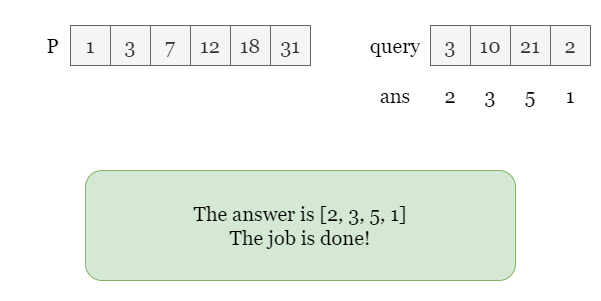

The diagram above was exported from draw.io. Its source (the exported page's mxGraphModel, read from the mxfile embedded in the PNG):
<mxGraphModel dx="898" dy="458" grid="1" gridSize="10" guides="1" tooltips="1" connect="1" arrows="1" fold="1" page="1" pageScale="1" pageWidth="600" pageHeight="300" math="0" shadow="0">
  <root>
    <mxCell id="3V22S3rRRL51iEoZUnEY-0" />
    <mxCell id="3V22S3rRRL51iEoZUnEY-1" parent="3V22S3rRRL51iEoZUnEY-0" />
    <mxCell id="PAcIawvDLZeOeetcewxc-0" value="" style="rounded=0;whiteSpace=wrap;html=1;fontFamily=Georgia;fontSize=20;strokeColor=none;" vertex="1" parent="3V22S3rRRL51iEoZUnEY-1">
      <mxGeometry width="600" height="300" as="geometry" />
    </mxCell>
    <mxCell id="3V22S3rRRL51iEoZUnEY-2" value="3" style="rounded=0;whiteSpace=wrap;html=1;fontFamily=Georgia;fontSize=20;fillColor=#f5f5f5;strokeColor=#666666;fontColor=#333333;" vertex="1" parent="3V22S3rRRL51iEoZUnEY-1">
      <mxGeometry x="430" y="25" width="40" height="40" as="geometry" />
    </mxCell>
    <mxCell id="3V22S3rRRL51iEoZUnEY-3" value="10" style="rounded=0;whiteSpace=wrap;html=1;fontFamily=Georgia;fontSize=20;fillColor=#f5f5f5;strokeColor=#666666;fontColor=#333333;" vertex="1" parent="3V22S3rRRL51iEoZUnEY-1">
      <mxGeometry x="470" y="25" width="40" height="40" as="geometry" />
    </mxCell>
    <mxCell id="3V22S3rRRL51iEoZUnEY-4" value="21" style="rounded=0;whiteSpace=wrap;html=1;fontFamily=Georgia;fontSize=20;fillColor=#f5f5f5;strokeColor=#666666;fontColor=#333333;" vertex="1" parent="3V22S3rRRL51iEoZUnEY-1">
      <mxGeometry x="510" y="25" width="40" height="40" as="geometry" />
    </mxCell>
    <mxCell id="3V22S3rRRL51iEoZUnEY-5" value="2" style="rounded=0;whiteSpace=wrap;html=1;fontFamily=Georgia;fontSize=20;fillColor=#f5f5f5;strokeColor=#666666;fontColor=#333333;" vertex="1" parent="3V22S3rRRL51iEoZUnEY-1">
      <mxGeometry x="550" y="25" width="40" height="40" as="geometry" />
    </mxCell>
    <mxCell id="3V22S3rRRL51iEoZUnEY-6" value="query" style="text;html=1;strokeColor=none;fillColor=none;align=center;verticalAlign=middle;whiteSpace=wrap;rounded=0;fontFamily=Georgia;fontSize=20;" vertex="1" parent="3V22S3rRRL51iEoZUnEY-1">
      <mxGeometry x="370" y="30" width="50" height="30" as="geometry" />
    </mxCell>
    <mxCell id="3V22S3rRRL51iEoZUnEY-7" value="1" style="rounded=0;whiteSpace=wrap;html=1;fontFamily=Georgia;fontSize=20;fillColor=#f5f5f5;fontColor=#333333;strokeColor=#666666;" vertex="1" parent="3V22S3rRRL51iEoZUnEY-1">
      <mxGeometry x="70" y="25" width="40" height="40" as="geometry" />
    </mxCell>
    <mxCell id="3V22S3rRRL51iEoZUnEY-8" value="3" style="rounded=0;whiteSpace=wrap;html=1;fontFamily=Georgia;fontSize=20;fillColor=#f5f5f5;fontColor=#333333;strokeColor=#666666;" vertex="1" parent="3V22S3rRRL51iEoZUnEY-1">
      <mxGeometry x="110" y="25" width="40" height="40" as="geometry" />
    </mxCell>
    <mxCell id="3V22S3rRRL51iEoZUnEY-9" value="7" style="rounded=0;whiteSpace=wrap;html=1;fontFamily=Georgia;fontSize=20;fillColor=#f5f5f5;fontColor=#333333;strokeColor=#666666;" vertex="1" parent="3V22S3rRRL51iEoZUnEY-1">
      <mxGeometry x="150" y="25" width="40" height="40" as="geometry" />
    </mxCell>
    <mxCell id="3V22S3rRRL51iEoZUnEY-10" value="12" style="rounded=0;whiteSpace=wrap;html=1;fontFamily=Georgia;fontSize=20;fillColor=#f5f5f5;fontColor=#333333;strokeColor=#666666;" vertex="1" parent="3V22S3rRRL51iEoZUnEY-1">
      <mxGeometry x="190" y="25" width="40" height="40" as="geometry" />
    </mxCell>
    <mxCell id="3V22S3rRRL51iEoZUnEY-11" value="18" style="rounded=0;whiteSpace=wrap;html=1;fontFamily=Georgia;fontSize=20;fillColor=#f5f5f5;fontColor=#333333;strokeColor=#666666;" vertex="1" parent="3V22S3rRRL51iEoZUnEY-1">
      <mxGeometry x="230" y="25" width="40" height="40" as="geometry" />
    </mxCell>
    <mxCell id="3V22S3rRRL51iEoZUnEY-12" value="31" style="rounded=0;whiteSpace=wrap;html=1;fontFamily=Georgia;fontSize=20;fillColor=#f5f5f5;fontColor=#333333;strokeColor=#666666;" vertex="1" parent="3V22S3rRRL51iEoZUnEY-1">
      <mxGeometry x="270" y="25" width="40" height="40" as="geometry" />
    </mxCell>
    <mxCell id="3V22S3rRRL51iEoZUnEY-13" value="P" style="text;html=1;strokeColor=none;fillColor=none;align=center;verticalAlign=middle;whiteSpace=wrap;rounded=0;fontFamily=Georgia;fontSize=20;" vertex="1" parent="3V22S3rRRL51iEoZUnEY-1">
      <mxGeometry x="40" y="30" width="25" height="30" as="geometry" />
    </mxCell>
    <mxCell id="3V22S3rRRL51iEoZUnEY-14" value="The answer is [2, 3, 5, 1]&lt;br&gt;The job is done!" style="rounded=1;whiteSpace=wrap;html=1;fontFamily=Georgia;fontSize=20;fillColor=#d5e8d4;strokeColor=#82b366;" vertex="1" parent="3V22S3rRRL51iEoZUnEY-1">
      <mxGeometry x="85" y="170" width="430" height="110" as="geometry" />
    </mxCell>
    <mxCell id="3V22S3rRRL51iEoZUnEY-16" value="ans" style="text;html=1;strokeColor=none;fillColor=none;align=center;verticalAlign=middle;whiteSpace=wrap;rounded=0;fontFamily=Georgia;fontSize=20;" vertex="1" parent="3V22S3rRRL51iEoZUnEY-1">
      <mxGeometry x="365" y="80" width="60" height="30" as="geometry" />
    </mxCell>
    <mxCell id="3V22S3rRRL51iEoZUnEY-17" value="2" style="text;html=1;strokeColor=none;fillColor=none;align=center;verticalAlign=middle;whiteSpace=wrap;rounded=0;fontFamily=Georgia;fontSize=20;" vertex="1" parent="3V22S3rRRL51iEoZUnEY-1">
      <mxGeometry x="440" y="80" width="20" height="30" as="geometry" />
    </mxCell>
    <mxCell id="3V22S3rRRL51iEoZUnEY-18" value="3" style="text;html=1;strokeColor=none;fillColor=none;align=center;verticalAlign=middle;whiteSpace=wrap;rounded=0;fontFamily=Georgia;fontSize=20;" vertex="1" parent="3V22S3rRRL51iEoZUnEY-1">
      <mxGeometry x="475" y="80" width="30" height="30" as="geometry" />
    </mxCell>
    <mxCell id="3V22S3rRRL51iEoZUnEY-20" value="5" style="text;html=1;strokeColor=none;fillColor=none;align=center;verticalAlign=middle;whiteSpace=wrap;rounded=0;fontFamily=Georgia;fontSize=20;" vertex="1" parent="3V22S3rRRL51iEoZUnEY-1">
      <mxGeometry x="515" y="80" width="30" height="30" as="geometry" />
    </mxCell>
    <mxCell id="3V22S3rRRL51iEoZUnEY-21" value="1" style="text;html=1;strokeColor=none;fillColor=none;align=center;verticalAlign=middle;whiteSpace=wrap;rounded=0;fontFamily=Georgia;fontSize=20;" vertex="1" parent="3V22S3rRRL51iEoZUnEY-1">
      <mxGeometry x="550" y="80" width="40" height="30" as="geometry" />
    </mxCell>
  </root>
</mxGraphModel>